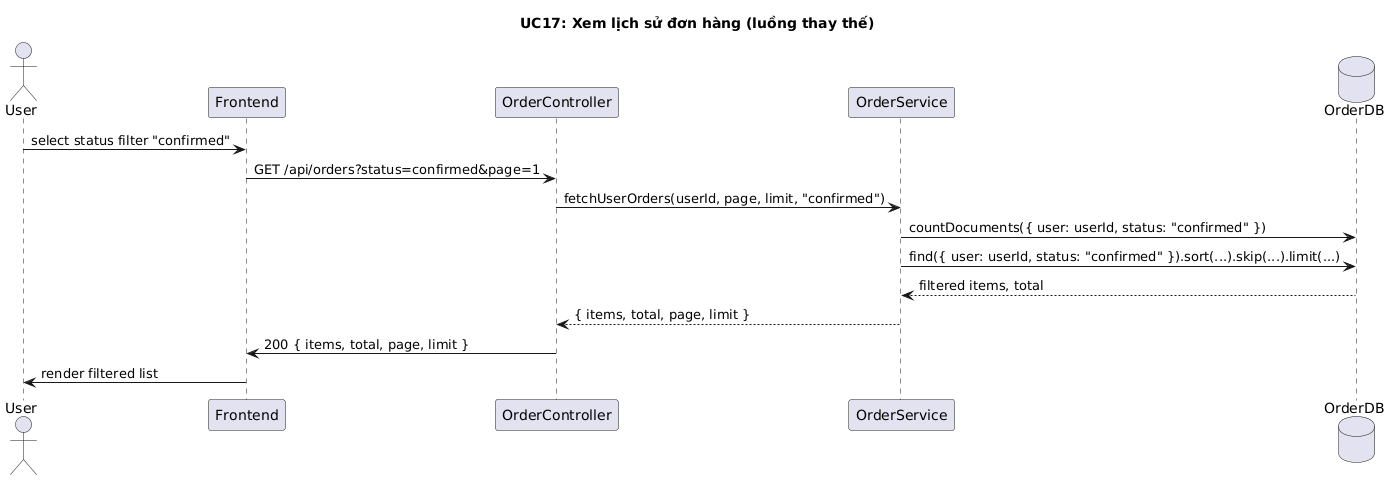

The diagram above was rendered by PlantUML. Its source (embedded in the PNG):
@startuml
title UC17: Xem lịch sử đơn hàng (luồng thay thế)

actor User
participant Frontend
participant OrderController
participant OrderService
database OrderDB

User -> Frontend: select status filter "confirmed"
Frontend -> OrderController: GET /api/orders?status=confirmed&page=1
OrderController -> OrderService: fetchUserOrders(userId, page, limit, "confirmed")
OrderService -> OrderDB: countDocuments({ user: userId, status: "confirmed" })
OrderService -> OrderDB: find({ user: userId, status: "confirmed" }).sort(...).skip(...).limit(...)
OrderDB --> OrderService: filtered items, total
OrderService --> OrderController: { items, total, page, limit }
OrderController -> Frontend: 200 { items, total, page, limit }
Frontend -> User: render filtered list
@enduml